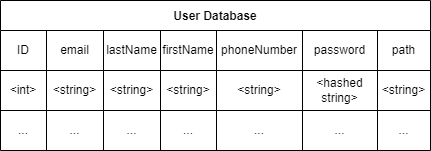

The diagram above was exported from draw.io. Its source (the exported page's mxGraphModel, read from the mxfile embedded in the PNG):
<mxGraphModel dx="489" dy="302" grid="1" gridSize="10" guides="1" tooltips="1" connect="1" arrows="1" fold="1" page="1" pageScale="1" pageWidth="850" pageHeight="1100" math="0" shadow="0">
  <root>
    <mxCell id="0" />
    <mxCell id="1" parent="0" />
    <mxCell id="NYqOasU-Xu6QfYK1Kr-c-16" value="User Database" style="shape=table;startSize=30;container=1;collapsible=0;childLayout=tableLayout;fontStyle=1;align=center;" parent="1" vertex="1">
      <mxGeometry x="80" y="40" width="430" height="150" as="geometry" />
    </mxCell>
    <mxCell id="NYqOasU-Xu6QfYK1Kr-c-17" value="" style="shape=tableRow;horizontal=0;startSize=0;swimlaneHead=0;swimlaneBody=0;top=0;left=0;bottom=0;right=0;collapsible=0;dropTarget=0;fillColor=none;points=[[0,0.5],[1,0.5]];portConstraint=eastwest;" parent="NYqOasU-Xu6QfYK1Kr-c-16" vertex="1">
      <mxGeometry y="30" width="430" height="40" as="geometry" />
    </mxCell>
    <mxCell id="NYqOasU-Xu6QfYK1Kr-c-18" value="ID" style="shape=partialRectangle;html=1;whiteSpace=wrap;connectable=0;fillColor=none;top=0;left=0;bottom=0;right=0;overflow=hidden;" parent="NYqOasU-Xu6QfYK1Kr-c-17" vertex="1">
      <mxGeometry width="46" height="40" as="geometry">
        <mxRectangle width="46" height="40" as="alternateBounds" />
      </mxGeometry>
    </mxCell>
    <mxCell id="NYqOasU-Xu6QfYK1Kr-c-19" value="email" style="shape=partialRectangle;html=1;whiteSpace=wrap;connectable=0;fillColor=none;top=0;left=0;bottom=0;right=0;overflow=hidden;" parent="NYqOasU-Xu6QfYK1Kr-c-17" vertex="1">
      <mxGeometry x="46" width="57" height="40" as="geometry">
        <mxRectangle width="57" height="40" as="alternateBounds" />
      </mxGeometry>
    </mxCell>
    <mxCell id="NYqOasU-Xu6QfYK1Kr-c-20" value="lastName" style="shape=partialRectangle;html=1;whiteSpace=wrap;connectable=0;fillColor=none;top=0;left=0;bottom=0;right=0;overflow=hidden;" parent="NYqOasU-Xu6QfYK1Kr-c-17" vertex="1">
      <mxGeometry x="103" width="57" height="40" as="geometry">
        <mxRectangle width="57" height="40" as="alternateBounds" />
      </mxGeometry>
    </mxCell>
    <mxCell id="NYqOasU-Xu6QfYK1Kr-c-39" value="firstName" style="shape=partialRectangle;html=1;whiteSpace=wrap;connectable=0;fillColor=none;top=0;left=0;bottom=0;right=0;overflow=hidden;" parent="NYqOasU-Xu6QfYK1Kr-c-17" vertex="1">
      <mxGeometry x="160" width="56" height="40" as="geometry">
        <mxRectangle width="56" height="40" as="alternateBounds" />
      </mxGeometry>
    </mxCell>
    <mxCell id="NYqOasU-Xu6QfYK1Kr-c-36" value="phoneNumber" style="shape=partialRectangle;html=1;whiteSpace=wrap;connectable=0;fillColor=none;top=0;left=0;bottom=0;right=0;overflow=hidden;" parent="NYqOasU-Xu6QfYK1Kr-c-17" vertex="1">
      <mxGeometry x="216" width="86" height="40" as="geometry">
        <mxRectangle width="86" height="40" as="alternateBounds" />
      </mxGeometry>
    </mxCell>
    <mxCell id="NYqOasU-Xu6QfYK1Kr-c-33" value="password" style="shape=partialRectangle;html=1;whiteSpace=wrap;connectable=0;fillColor=none;top=0;left=0;bottom=0;right=0;overflow=hidden;" parent="NYqOasU-Xu6QfYK1Kr-c-17" vertex="1">
      <mxGeometry x="302" width="75" height="40" as="geometry">
        <mxRectangle width="75" height="40" as="alternateBounds" />
      </mxGeometry>
    </mxCell>
    <mxCell id="NYqOasU-Xu6QfYK1Kr-c-30" value="path" style="shape=partialRectangle;html=1;whiteSpace=wrap;connectable=0;fillColor=none;top=0;left=0;bottom=0;right=0;overflow=hidden;" parent="NYqOasU-Xu6QfYK1Kr-c-17" vertex="1">
      <mxGeometry x="377" width="53" height="40" as="geometry">
        <mxRectangle width="53" height="40" as="alternateBounds" />
      </mxGeometry>
    </mxCell>
    <mxCell id="NYqOasU-Xu6QfYK1Kr-c-21" value="" style="shape=tableRow;horizontal=0;startSize=0;swimlaneHead=0;swimlaneBody=0;top=0;left=0;bottom=0;right=0;collapsible=0;dropTarget=0;fillColor=none;points=[[0,0.5],[1,0.5]];portConstraint=eastwest;" parent="NYqOasU-Xu6QfYK1Kr-c-16" vertex="1">
      <mxGeometry y="70" width="430" height="40" as="geometry" />
    </mxCell>
    <mxCell id="NYqOasU-Xu6QfYK1Kr-c-22" value="&amp;lt;int&amp;gt;" style="shape=partialRectangle;html=1;whiteSpace=wrap;connectable=0;fillColor=none;top=0;left=0;bottom=0;right=0;overflow=hidden;" parent="NYqOasU-Xu6QfYK1Kr-c-21" vertex="1">
      <mxGeometry width="46" height="40" as="geometry">
        <mxRectangle width="46" height="40" as="alternateBounds" />
      </mxGeometry>
    </mxCell>
    <mxCell id="NYqOasU-Xu6QfYK1Kr-c-23" value="&amp;lt;string&amp;gt;" style="shape=partialRectangle;html=1;whiteSpace=wrap;connectable=0;fillColor=none;top=0;left=0;bottom=0;right=0;overflow=hidden;" parent="NYqOasU-Xu6QfYK1Kr-c-21" vertex="1">
      <mxGeometry x="46" width="57" height="40" as="geometry">
        <mxRectangle width="57" height="40" as="alternateBounds" />
      </mxGeometry>
    </mxCell>
    <mxCell id="NYqOasU-Xu6QfYK1Kr-c-24" value="&amp;lt;string&amp;gt;" style="shape=partialRectangle;html=1;whiteSpace=wrap;connectable=0;fillColor=none;top=0;left=0;bottom=0;right=0;overflow=hidden;" parent="NYqOasU-Xu6QfYK1Kr-c-21" vertex="1">
      <mxGeometry x="103" width="57" height="40" as="geometry">
        <mxRectangle width="57" height="40" as="alternateBounds" />
      </mxGeometry>
    </mxCell>
    <mxCell id="NYqOasU-Xu6QfYK1Kr-c-40" value="&amp;lt;string&amp;gt;" style="shape=partialRectangle;html=1;whiteSpace=wrap;connectable=0;fillColor=none;top=0;left=0;bottom=0;right=0;overflow=hidden;" parent="NYqOasU-Xu6QfYK1Kr-c-21" vertex="1">
      <mxGeometry x="160" width="56" height="40" as="geometry">
        <mxRectangle width="56" height="40" as="alternateBounds" />
      </mxGeometry>
    </mxCell>
    <mxCell id="NYqOasU-Xu6QfYK1Kr-c-37" value="&amp;lt;string&amp;gt;" style="shape=partialRectangle;html=1;whiteSpace=wrap;connectable=0;fillColor=none;top=0;left=0;bottom=0;right=0;overflow=hidden;" parent="NYqOasU-Xu6QfYK1Kr-c-21" vertex="1">
      <mxGeometry x="216" width="86" height="40" as="geometry">
        <mxRectangle width="86" height="40" as="alternateBounds" />
      </mxGeometry>
    </mxCell>
    <mxCell id="NYqOasU-Xu6QfYK1Kr-c-34" value="&amp;lt;hashed&lt;br&gt;string&amp;gt;" style="shape=partialRectangle;html=1;whiteSpace=wrap;connectable=0;fillColor=none;top=0;left=0;bottom=0;right=0;overflow=hidden;" parent="NYqOasU-Xu6QfYK1Kr-c-21" vertex="1">
      <mxGeometry x="302" width="75" height="40" as="geometry">
        <mxRectangle width="75" height="40" as="alternateBounds" />
      </mxGeometry>
    </mxCell>
    <mxCell id="NYqOasU-Xu6QfYK1Kr-c-31" value="&amp;lt;string&amp;gt;" style="shape=partialRectangle;html=1;whiteSpace=wrap;connectable=0;fillColor=none;top=0;left=0;bottom=0;right=0;overflow=hidden;" parent="NYqOasU-Xu6QfYK1Kr-c-21" vertex="1">
      <mxGeometry x="377" width="53" height="40" as="geometry">
        <mxRectangle width="53" height="40" as="alternateBounds" />
      </mxGeometry>
    </mxCell>
    <mxCell id="NYqOasU-Xu6QfYK1Kr-c-25" value="" style="shape=tableRow;horizontal=0;startSize=0;swimlaneHead=0;swimlaneBody=0;top=0;left=0;bottom=0;right=0;collapsible=0;dropTarget=0;fillColor=none;points=[[0,0.5],[1,0.5]];portConstraint=eastwest;" parent="NYqOasU-Xu6QfYK1Kr-c-16" vertex="1">
      <mxGeometry y="110" width="430" height="40" as="geometry" />
    </mxCell>
    <mxCell id="NYqOasU-Xu6QfYK1Kr-c-26" value="..." style="shape=partialRectangle;html=1;whiteSpace=wrap;connectable=0;fillColor=none;top=0;left=0;bottom=0;right=0;overflow=hidden;" parent="NYqOasU-Xu6QfYK1Kr-c-25" vertex="1">
      <mxGeometry width="46" height="40" as="geometry">
        <mxRectangle width="46" height="40" as="alternateBounds" />
      </mxGeometry>
    </mxCell>
    <mxCell id="NYqOasU-Xu6QfYK1Kr-c-27" value="..." style="shape=partialRectangle;html=1;whiteSpace=wrap;connectable=0;fillColor=none;top=0;left=0;bottom=0;right=0;overflow=hidden;" parent="NYqOasU-Xu6QfYK1Kr-c-25" vertex="1">
      <mxGeometry x="46" width="57" height="40" as="geometry">
        <mxRectangle width="57" height="40" as="alternateBounds" />
      </mxGeometry>
    </mxCell>
    <mxCell id="NYqOasU-Xu6QfYK1Kr-c-28" value="..." style="shape=partialRectangle;html=1;whiteSpace=wrap;connectable=0;fillColor=none;top=0;left=0;bottom=0;right=0;overflow=hidden;" parent="NYqOasU-Xu6QfYK1Kr-c-25" vertex="1">
      <mxGeometry x="103" width="57" height="40" as="geometry">
        <mxRectangle width="57" height="40" as="alternateBounds" />
      </mxGeometry>
    </mxCell>
    <mxCell id="NYqOasU-Xu6QfYK1Kr-c-41" value="..." style="shape=partialRectangle;html=1;whiteSpace=wrap;connectable=0;fillColor=none;top=0;left=0;bottom=0;right=0;overflow=hidden;" parent="NYqOasU-Xu6QfYK1Kr-c-25" vertex="1">
      <mxGeometry x="160" width="56" height="40" as="geometry">
        <mxRectangle width="56" height="40" as="alternateBounds" />
      </mxGeometry>
    </mxCell>
    <mxCell id="NYqOasU-Xu6QfYK1Kr-c-38" value="..." style="shape=partialRectangle;html=1;whiteSpace=wrap;connectable=0;fillColor=none;top=0;left=0;bottom=0;right=0;overflow=hidden;" parent="NYqOasU-Xu6QfYK1Kr-c-25" vertex="1">
      <mxGeometry x="216" width="86" height="40" as="geometry">
        <mxRectangle width="86" height="40" as="alternateBounds" />
      </mxGeometry>
    </mxCell>
    <mxCell id="NYqOasU-Xu6QfYK1Kr-c-35" value="..." style="shape=partialRectangle;html=1;whiteSpace=wrap;connectable=0;fillColor=none;top=0;left=0;bottom=0;right=0;overflow=hidden;" parent="NYqOasU-Xu6QfYK1Kr-c-25" vertex="1">
      <mxGeometry x="302" width="75" height="40" as="geometry">
        <mxRectangle width="75" height="40" as="alternateBounds" />
      </mxGeometry>
    </mxCell>
    <mxCell id="NYqOasU-Xu6QfYK1Kr-c-32" value="..." style="shape=partialRectangle;html=1;whiteSpace=wrap;connectable=0;fillColor=none;top=0;left=0;bottom=0;right=0;overflow=hidden;" parent="NYqOasU-Xu6QfYK1Kr-c-25" vertex="1">
      <mxGeometry x="377" width="53" height="40" as="geometry">
        <mxRectangle width="53" height="40" as="alternateBounds" />
      </mxGeometry>
    </mxCell>
  </root>
</mxGraphModel>